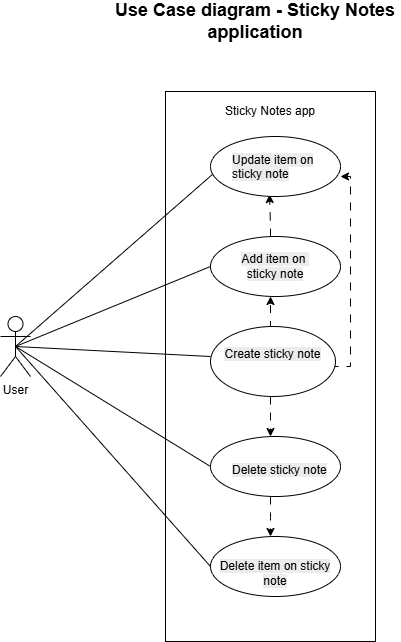

The diagram above was exported from draw.io. Its source (the exported page's mxGraphModel, read from the mxfile embedded in the PNG):
<mxGraphModel dx="1142" dy="679" grid="1" gridSize="10" guides="1" tooltips="1" connect="1" arrows="1" fold="1" page="1" pageScale="1" pageWidth="850" pageHeight="1100" math="0" shadow="0">
  <root>
    <mxCell id="0" />
    <mxCell id="1" parent="0" />
    <mxCell id="bUjCoVDH35Bnd5xLx6fA-2" parent="1" style="rounded=0;whiteSpace=wrap;html=1;align=center;" value="&lt;p&gt;&lt;br&gt;&lt;/p&gt;" vertex="1">
      <mxGeometry height="550" width="210" x="335" y="135" as="geometry" />
    </mxCell>
    <mxCell id="VOK1VhmEoCtX6fNJs76z-10" edge="1" parent="1" source="bUjCoVDH35Bnd5xLx6fA-13" style="edgeStyle=orthogonalEdgeStyle;rounded=0;orthogonalLoop=1;jettySize=auto;html=1;entryX=0.5;entryY=1;entryDx=0;entryDy=0;dashed=1;dashPattern=8 8;exitX=0.5;exitY=0;exitDx=0;exitDy=0;">
      <mxGeometry relative="1" as="geometry">
        <mxPoint x="440" y="380" as="sourcePoint" />
        <mxPoint x="440" y="340" as="targetPoint" />
      </mxGeometry>
    </mxCell>
    <mxCell id="VOK1VhmEoCtX6fNJs76z-11" edge="1" parent="1" style="edgeStyle=orthogonalEdgeStyle;rounded=0;orthogonalLoop=1;jettySize=auto;html=1;exitX=0.5;exitY=1;exitDx=0;exitDy=0;entryX=0.5;entryY=0;entryDx=0;entryDy=0;dashed=1;dashPattern=8 8;">
      <mxGeometry relative="1" as="geometry">
        <mxPoint x="440" y="440" as="sourcePoint" />
        <mxPoint x="440" y="480" as="targetPoint" />
      </mxGeometry>
    </mxCell>
    <mxCell id="VOK1VhmEoCtX6fNJs76z-15" edge="1" parent="1" style="edgeStyle=orthogonalEdgeStyle;rounded=0;orthogonalLoop=1;jettySize=auto;html=1;entryX=1;entryY=0.75;entryDx=0;entryDy=0;dashed=1;dashPattern=8 8;" target="bUjCoVDH35Bnd5xLx6fA-4">
      <mxGeometry relative="1" as="geometry">
        <Array as="points">
          <mxPoint x="520" y="410" />
          <mxPoint x="520" y="220" />
        </Array>
        <mxPoint x="500" y="410" as="sourcePoint" />
        <mxPoint x="500" y="220" as="targetPoint" />
      </mxGeometry>
    </mxCell>
    <mxCell id="VOK1VhmEoCtX6fNJs76z-12" edge="1" parent="1" style="edgeStyle=orthogonalEdgeStyle;rounded=0;orthogonalLoop=1;jettySize=auto;html=1;exitX=0.5;exitY=1;exitDx=0;exitDy=0;entryX=0.5;entryY=0;entryDx=0;entryDy=0;dashed=1;dashPattern=8 8;">
      <mxGeometry relative="1" as="geometry">
        <mxPoint x="440" y="540" as="sourcePoint" />
        <mxPoint x="440" y="580" as="targetPoint" />
      </mxGeometry>
    </mxCell>
    <mxCell id="VOK1VhmEoCtX6fNJs76z-16" edge="1" parent="1" style="edgeStyle=orthogonalEdgeStyle;rounded=0;orthogonalLoop=1;jettySize=auto;html=1;dashed=1;dashPattern=8 8;entryX=0.454;entryY=0.967;entryDx=0;entryDy=0;entryPerimeter=0;" target="bUjCoVDH35Bnd5xLx6fA-5" value="">
      <mxGeometry relative="1" as="geometry">
        <Array as="points">
          <mxPoint x="440" y="270" />
        </Array>
        <mxPoint x="440" y="280" as="sourcePoint" />
        <mxPoint x="440" y="250" as="targetPoint" />
      </mxGeometry>
    </mxCell>
    <mxCell id="VOK1VhmEoCtX6fNJs76z-17" parent="1" style="shape=umlActor;verticalLabelPosition=bottom;verticalAlign=top;html=1;outlineConnect=0;" value="User" vertex="1">
      <mxGeometry height="60" width="30" x="170" y="360" as="geometry" />
    </mxCell>
    <mxCell id="VOK1VhmEoCtX6fNJs76z-21" edge="1" parent="1" source="VOK1VhmEoCtX6fNJs76z-17" style="endArrow=none;html=1;rounded=0;exitX=0.5;exitY=0.5;exitDx=0;exitDy=0;exitPerimeter=0;entryX=0.023;entryY=0.617;entryDx=0;entryDy=0;entryPerimeter=0;" target="bUjCoVDH35Bnd5xLx6fA-5" value="">
      <mxGeometry height="50" relative="1" width="50" as="geometry">
        <mxPoint x="280" y="450" as="sourcePoint" />
        <mxPoint x="380" y="220" as="targetPoint" />
      </mxGeometry>
    </mxCell>
    <mxCell id="VOK1VhmEoCtX6fNJs76z-22" edge="1" parent="1" source="VOK1VhmEoCtX6fNJs76z-17" style="endArrow=none;html=1;rounded=0;exitX=0.5;exitY=0.5;exitDx=0;exitDy=0;exitPerimeter=0;entryX=0;entryY=0.5;entryDx=0;entryDy=0;" value="">
      <mxGeometry height="50" relative="1" width="50" as="geometry">
        <mxPoint x="220" y="540" as="sourcePoint" />
        <mxPoint x="380" y="310" as="targetPoint" />
      </mxGeometry>
    </mxCell>
    <mxCell id="VOK1VhmEoCtX6fNJs76z-23" edge="1" parent="1" source="VOK1VhmEoCtX6fNJs76z-17" style="endArrow=none;html=1;rounded=0;exitX=0.5;exitY=0.5;exitDx=0;exitDy=0;exitPerimeter=0;" value="">
      <mxGeometry height="50" relative="1" width="50" as="geometry">
        <mxPoint x="290" y="480" as="sourcePoint" />
        <mxPoint x="380" y="400" as="targetPoint" />
      </mxGeometry>
    </mxCell>
    <mxCell id="VOK1VhmEoCtX6fNJs76z-24" edge="1" parent="1" source="VOK1VhmEoCtX6fNJs76z-17" style="endArrow=none;html=1;rounded=0;entryX=0;entryY=0.5;entryDx=0;entryDy=0;exitX=0.5;exitY=0.5;exitDx=0;exitDy=0;exitPerimeter=0;" value="">
      <mxGeometry height="50" relative="1" width="50" as="geometry">
        <mxPoint x="250" y="420" as="sourcePoint" />
        <mxPoint x="380" y="510" as="targetPoint" />
      </mxGeometry>
    </mxCell>
    <mxCell id="VOK1VhmEoCtX6fNJs76z-25" edge="1" parent="1" source="VOK1VhmEoCtX6fNJs76z-17" style="endArrow=none;html=1;rounded=0;exitX=0.5;exitY=0.5;exitDx=0;exitDy=0;exitPerimeter=0;entryX=0;entryY=0.5;entryDx=0;entryDy=0;" value="">
      <mxGeometry height="50" relative="1" width="50" as="geometry">
        <mxPoint x="260" y="480" as="sourcePoint" />
        <mxPoint x="380" y="610" as="targetPoint" />
      </mxGeometry>
    </mxCell>
    <mxCell id="bUjCoVDH35Bnd5xLx6fA-3" parent="1" style="text;html=1;whiteSpace=wrap;strokeColor=none;fillColor=none;align=center;verticalAlign=middle;rounded=0;" value="Sticky Notes app" vertex="1">
      <mxGeometry height="30" width="120" x="380" y="140" as="geometry" />
    </mxCell>
    <mxCell id="bUjCoVDH35Bnd5xLx6fA-5" parent="1" style="ellipse;whiteSpace=wrap;html=1;" value="" vertex="1">
      <mxGeometry height="60" width="130" x="380" y="180" as="geometry" />
    </mxCell>
    <mxCell id="bUjCoVDH35Bnd5xLx6fA-4" parent="1" style="text;whiteSpace=wrap;html=1;" value="&lt;span style=&quot;color: rgb(0, 0, 0); font-family: Helvetica; font-size: 12px; font-style: normal; font-variant-ligatures: normal; font-variant-caps: normal; font-weight: 400; letter-spacing: normal; orphans: 2; text-align: center; text-indent: 0px; text-transform: none; widows: 2; word-spacing: 0px; -webkit-text-stroke-width: 0px; white-space: normal; background-color: rgb(236, 236, 236); text-decoration-thickness: initial; text-decoration-style: initial; text-decoration-color: initial; display: inline !important; float: none;&quot;&gt;Update item on sticky note&lt;/span&gt;" vertex="1">
      <mxGeometry height="40" width="110" x="400" y="190" as="geometry" />
    </mxCell>
    <mxCell id="bUjCoVDH35Bnd5xLx6fA-7" parent="1" style="ellipse;whiteSpace=wrap;html=1;" value="&lt;br&gt;&lt;span style=&quot;color: rgb(0, 0, 0); font-family: Helvetica; font-size: 12px; font-style: normal; font-variant-ligatures: normal; font-variant-caps: normal; font-weight: 400; letter-spacing: normal; orphans: 2; text-align: center; text-indent: 0px; text-transform: none; widows: 2; word-spacing: 0px; -webkit-text-stroke-width: 0px; white-space: normal; background-color: rgb(236, 236, 236); text-decoration-thickness: initial; text-decoration-style: initial; text-decoration-color: initial; display: inline !important; float: none;&quot;&gt;Add item on&amp;nbsp;&lt;/span&gt;&lt;div&gt;&lt;span style=&quot;color: rgb(0, 0, 0); font-family: Helvetica; font-size: 12px; font-style: normal; font-variant-ligatures: normal; font-variant-caps: normal; font-weight: 400; letter-spacing: normal; orphans: 2; text-align: center; text-indent: 0px; text-transform: none; widows: 2; word-spacing: 0px; -webkit-text-stroke-width: 0px; white-space: normal; background-color: rgb(236, 236, 236); text-decoration-thickness: initial; text-decoration-style: initial; text-decoration-color: initial; display: inline !important; float: none;&quot;&gt;sticky note&lt;/span&gt;&lt;br&gt;&lt;br&gt;&lt;/div&gt;" vertex="1">
      <mxGeometry height="60" width="130" x="380" y="280" as="geometry" />
    </mxCell>
    <mxCell id="bUjCoVDH35Bnd5xLx6fA-13" parent="1" style="ellipse;whiteSpace=wrap;html=1;" value="&#10;&lt;span style=&quot;color: rgb(0, 0, 0); font-family: Helvetica; font-size: 12px; font-style: normal; font-variant-ligatures: normal; font-variant-caps: normal; font-weight: 400; letter-spacing: normal; orphans: 2; text-align: center; text-indent: 0px; text-transform: none; widows: 2; word-spacing: 0px; -webkit-text-stroke-width: 0px; white-space: normal; background-color: rgb(236, 236, 236); text-decoration-thickness: initial; text-decoration-style: initial; text-decoration-color: initial; display: inline !important; float: none;&quot;&gt;Create sticky note&lt;/span&gt;&#10;&#10;" vertex="1">
      <mxGeometry height="70" width="125" x="380" y="370" as="geometry" />
    </mxCell>
    <mxCell id="bUjCoVDH35Bnd5xLx6fA-16" parent="1" style="ellipse;whiteSpace=wrap;html=1;" value="" vertex="1">
      <mxGeometry height="60" width="130" x="380" y="480" as="geometry" />
    </mxCell>
    <mxCell id="bUjCoVDH35Bnd5xLx6fA-11" parent="1" style="text;whiteSpace=wrap;html=1;" value="&lt;span style=&quot;color: rgb(0, 0, 0); font-family: Helvetica; font-size: 12px; font-style: normal; font-variant-ligatures: normal; font-variant-caps: normal; font-weight: 400; letter-spacing: normal; orphans: 2; text-align: center; text-indent: 0px; text-transform: none; widows: 2; word-spacing: 0px; -webkit-text-stroke-width: 0px; white-space: normal; background-color: rgb(236, 236, 236); text-decoration-thickness: initial; text-decoration-style: initial; text-decoration-color: initial; display: inline !important; float: none;&quot;&gt;Delete sticky note&lt;/span&gt;" vertex="1">
      <mxGeometry height="40" width="130" x="400" y="500" as="geometry" />
    </mxCell>
    <mxCell id="bUjCoVDH35Bnd5xLx6fA-17" parent="1" style="ellipse;whiteSpace=wrap;html=1;" value="&lt;br&gt;&lt;span style=&quot;color: rgb(0, 0, 0); font-family: Helvetica; font-size: 12px; font-style: normal; font-variant-ligatures: normal; font-variant-caps: normal; font-weight: 400; letter-spacing: normal; orphans: 2; text-align: center; text-indent: 0px; text-transform: none; widows: 2; word-spacing: 0px; -webkit-text-stroke-width: 0px; white-space: normal; background-color: rgb(236, 236, 236); text-decoration-thickness: initial; text-decoration-style: initial; text-decoration-color: initial; display: inline !important; float: none;&quot;&gt;&lt;br&gt;&lt;/span&gt;&lt;div&gt;&lt;span style=&quot;color: rgb(0, 0, 0); font-family: Helvetica; font-size: 12px; font-style: normal; font-variant-ligatures: normal; font-variant-caps: normal; font-weight: 400; letter-spacing: normal; orphans: 2; text-align: center; text-indent: 0px; text-transform: none; widows: 2; word-spacing: 0px; -webkit-text-stroke-width: 0px; white-space: normal; background-color: rgb(236, 236, 236); text-decoration-thickness: initial; text-decoration-style: initial; text-decoration-color: initial; display: inline !important; float: none;&quot;&gt;Delete item on sticky note&lt;/span&gt;&lt;br&gt;&lt;br&gt;&lt;/div&gt;" vertex="1">
      <mxGeometry height="60" width="130" x="380" y="580" as="geometry" />
    </mxCell>
    <mxCell id="hyZt6M8AxuWtdibpP5iE-1" parent="1" style="text;html=1;whiteSpace=wrap;strokeColor=none;fillColor=none;align=center;verticalAlign=middle;rounded=0;" value="&lt;b&gt;&lt;font style=&quot;font-size: 18px;&quot;&gt;Use Case diagram - Sticky Notes application&lt;/font&gt;&lt;/b&gt;" vertex="1">
      <mxGeometry height="30" width="290" x="280" y="50" as="geometry" />
    </mxCell>
  </root>
</mxGraphModel>